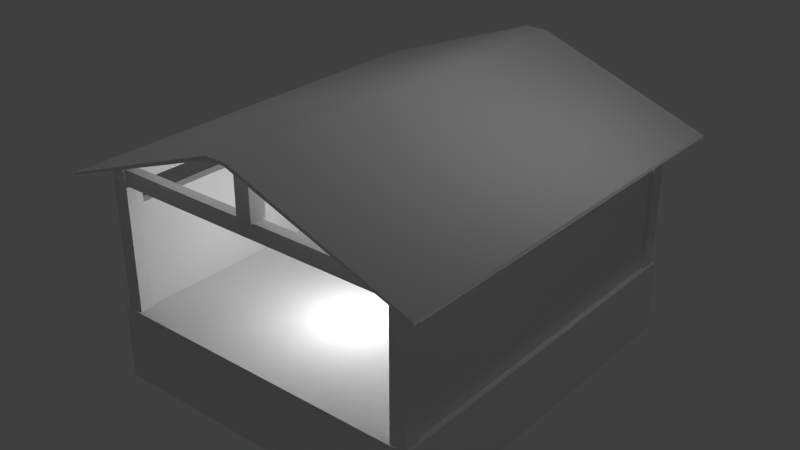 # Source: shed.blend  (saved by Blender 2.70.0; exported with 4.5.12 LTS)
import bpy
from mathutils import Matrix  # noqa: F401  (used for matrix-valued properties, if any)

bpy.ops.wm.read_factory_settings(use_empty=True)
scene = bpy.context.scene
scene.name = 'Scene'

# ---- collections
col_collection_1 = bpy.data.collections.new('Collection 1'); scene.collection.children.link(col_collection_1)

# ---- materials (node trees are filled in below, after node groups)
mat_shed = bpy.data.materials.new('Shed')
mat_shed.alpha_threshold = 0.0
mat_shed.use_transparent_shadow = False
mat_shed.roughness = 0.5
mat_shed.specular_intensity = 0.3646
mat_shed.line_color = (0.0, 0.0, 0.0, 0.5312)

# ---- material node trees

# ---- world
world_world = bpy.data.worlds.new('World'); scene.world = world_world
world_world.color = (0.05088, 0.05088, 0.05088)
world_world.use_sun_shadow = False
world_world.sun_shadow_jitter_overblur = 0.0
world_world.cycles.sampling_method = 'MANUAL'
world_world.cycles.sample_map_resolution = 256

# ---- lights
light_point_002 = bpy.data.lights.new('Point.002', 'POINT')
light_point_002.transmission_factor = 0.0
light_point_002.energy = 100.0
light_point_002.shadow_buffer_clip_start = 0.5
light_point_002.shadow_soft_size = 0.1
light_point_002.shadow_maximum_resolution = 0.006
light_point_002.use_absolute_resolution = True
light_point_002.cycles.use_multiple_importance_sampling = False
light_point_001 = bpy.data.lights.new('Point.001', 'POINT')
light_point_001.transmission_factor = 0.0
light_point_001.energy = 100.0
light_point_001.shadow_buffer_clip_start = 0.5
light_point_001.shadow_soft_size = 0.1
light_point_001.shadow_maximum_resolution = 0.006
light_point_001.use_absolute_resolution = True
light_point_001.cycles.use_multiple_importance_sampling = False
light_point = bpy.data.lights.new('Point', 'SUN')
light_point.transmission_factor = 0.0
light_point.angle = 0.1993
light_point.energy = 0.2
light_point.shadow_buffer_clip_start = 0.5
light_point.shadow_soft_size = 0.1
light_point.shadow_cascade_max_distance = 1000.0
light_point.cycles.use_multiple_importance_sampling = False

# ---- meshes
me_rusty_shed = bpy.data.meshes.new('rusty_shed')
me_rusty_shed.from_pydata([(3.155, 3.155, 0.0), (3.155, 2.845, 0.0), (2.845, 2.845, 0.0), (2.845, 3.155, 0.0), (3.155, 3.155, 2.4), (3.155, 2.845, 2.4), (2.845, 2.845, 2.4), (2.845, 3.155, 2.4), (3.155, -3.845, 0.0), (3.155, -4.155, 0.0), (2.845, -4.155, 0.0), (2.845, -3.845, 0.0), (3.155, -3.845, 2.4), (3.155, -4.155, 2.4), (2.845, -4.155, 2.4), (2.845, -3.845, 2.4), (-2.845, -3.845, 0.0), (-2.845, -4.155, 0.0), (-3.155, -4.155, 0.0), (-3.155, -3.845, 0.0), (-2.845, -3.845, 2.4), (-2.845, -4.155, 2.4), (-3.155, -4.155, 2.4), (-3.155, -3.845, 2.4), (-2.845, 3.155, 0.0), (-2.845, 2.845, 0.0), (-3.155, 2.845, 0.0), (-3.155, 3.155, 0.0), (-2.845, 3.155, 2.4), (-2.845, 2.845, 2.4), (-3.155, 2.845, 2.4), (-3.155, 3.155, 2.4), (-3.2, -4.2, 0.0), (3.2, -4.2, 0.0), (-3.2, 3.2, 0.0), (3.2, 3.2, 0.0), (-3.2, -4.2, -1.446), (3.2, -4.2, -1.446), (-3.2, 3.2, -1.446), (3.2, 3.2, -1.446), (-3.1, -3.85, 0.0), (-3.1, 2.85, 0.0), (-2.9, 2.85, 0.0), (-2.9, -3.85, 0.0), (-3.1, -3.85, 2.0), (-3.1, 2.85, 2.0), (-2.9, 2.85, 2.0), (-2.9, -3.85, 2.0), (2.9, -3.85, 0.0), (2.9, 2.85, 0.0), (3.1, 2.85, 0.0), (3.1, -3.85, 0.0), (2.9, -3.85, 2.0), (2.9, 2.85, 2.0), (3.1, 2.85, 2.0), (3.1, -3.85, 2.0), (2.841, 2.9, 5.96e-08), (-2.841, 2.9, 5.96e-08), (-2.841, 3.1, 5.96e-08), (2.841, 3.1, 5.96e-08), (2.841, 2.9, 2.0), (-2.841, 2.9, 2.0), (-2.841, 3.1, 2.0), (2.841, 3.1, 2.0), (-3.1, -4.15, 2.4), (-3.1, 3.15, 2.4), (-2.9, 3.15, 2.4), (-2.9, -4.15, 2.4), (-3.1, -4.15, 2.7), (-3.1, 3.15, 2.7), (-2.9, 3.15, 2.7), (-2.9, -4.15, 2.7), (2.9, -4.15, 2.4), (2.9, 3.15, 2.4), (3.1, 3.15, 2.4), (3.1, -4.15, 2.4), (2.9, -4.15, 2.7), (2.9, 3.15, 2.7), (3.1, 3.15, 2.7), (3.1, -4.15, 2.7), (3.21, 2.9, 2.4), (-3.21, 2.9, 2.4), (-3.21, 3.1, 2.4), (3.21, 3.1, 2.4), (3.21, 2.9, 2.698), (-3.21, 2.9, 2.698), (-3.21, 3.1, 2.698), (3.21, 3.1, 2.698), (3.21, -4.1, 2.4), (-3.21, -4.1, 2.4), (-3.21, -3.9, 2.4), (3.21, -3.9, 2.4), (3.21, -4.1, 2.698), (-3.21, -4.1, 2.698), (-3.21, -3.9, 2.698), (3.21, -3.9, 2.698), (3.631, -4.6, 2.608), (3.631, 3.6, 2.608), (0.2272, 3.6, 3.866), (0.2272, -4.6, 3.866), (3.647, -4.6, 2.556), (3.647, 3.6, 2.556), (0.1588, 3.6, 3.815), (0.1588, -4.6, 3.815), (-3.647, -4.6, 2.556), (-3.647, 3.6, 2.556), (-0.1588, 3.6, 3.815), (-0.1588, -4.6, 3.815), (-3.631, -4.6, 2.608), (-3.631, 3.6, 2.608), (-0.2272, 3.6, 3.866), (-0.2272, -4.6, 3.866), (0.1554, -3.845, 2.7), (0.1554, -4.155, 2.7), (-0.1554, -4.155, 2.7), (-0.1554, -3.845, 2.7), (0.1554, -3.845, 3.84), (0.1554, -4.155, 3.84), (-0.1554, -4.155, 3.84), (-0.1554, -3.845, 3.84), (0.1554, 3.155, 2.7), (0.1554, 2.845, 2.7), (-0.1554, 2.845, 2.7), (-0.1554, 3.155, 2.7), (0.1554, 3.155, 3.84), (0.1554, 2.845, 3.84), (-0.1554, 2.845, 3.84), (-0.1554, 3.155, 3.84)], [], [(4, 7, 6, 5), (0, 4, 5, 1), (1, 5, 6, 2), (2, 6, 7, 3), (4, 0, 3, 7), (12, 15, 14, 13), (8, 12, 13, 9), (9, 13, 14, 10), (10, 14, 15, 11), (12, 8, 11, 15), (20, 23, 22, 21), (16, 20, 21, 17), (17, 21, 22, 18), (18, 22, 23, 19), (20, 16, 19, 23), (28, 31, 30, 29), (24, 28, 29, 25), (25, 29, 30, 26), (26, 30, 31, 27), (28, 24, 27, 31), (32, 33, 35, 34), (35, 39, 38, 34), (33, 37, 39, 35), (32, 36, 37, 33), (34, 38, 36, 32), (44, 45, 41, 40), (46, 47, 43, 42), (47, 46, 45, 44), (52, 53, 49, 48), (54, 55, 51, 50), (55, 54, 53, 52), (60, 61, 57, 56), (62, 63, 59, 58), (63, 62, 61, 60), (68, 69, 65, 64), (69, 70, 66, 65), (70, 71, 67, 66), (71, 68, 64, 67), (64, 65, 66, 67), (71, 70, 69, 68), (76, 77, 73, 72), (77, 78, 74, 73), (78, 79, 75, 74), (79, 76, 72, 75), (72, 73, 74, 75), (79, 78, 77, 76), (84, 85, 81, 80), (85, 86, 82, 81), (86, 87, 83, 82), (87, 84, 80, 83), (80, 81, 82, 83), (87, 86, 85, 84), (92, 93, 89, 88), (93, 94, 90, 89), (94, 95, 91, 90), (95, 92, 88, 91), (88, 89, 90, 91), (95, 94, 93, 92), (100, 101, 97, 96), (101, 102, 98, 97), (103, 100, 96, 99), (96, 97, 98, 99), (103, 102, 101, 100), (108, 109, 105, 104), (109, 110, 106, 105), (111, 108, 104, 107), (104, 105, 106, 107), (111, 110, 109, 108), (98, 110, 111, 99), (99, 111, 107, 103), (103, 107, 106, 102), (102, 106, 110, 98), (112, 113, 114, 115), (112, 116, 117, 113), (113, 117, 118, 114), (114, 118, 119, 115), (116, 112, 115, 119), (120, 121, 122, 123), (120, 124, 125, 121), (121, 125, 126, 122), (122, 126, 127, 123), (124, 120, 123, 127)])
me_rusty_shed.polygons.foreach_set('use_smooth', [0, 0, 0, 0, 0, 0, 0, 0, 0, 0, 0, 0, 0, 0, 0, 0, 0, 0, 0, 0, 0, 0, 0, 0, 0, 0, 0, 0, 0, 0, 0, 0, 0, 0, 0, 0, 0, 0, 0, 0, 0, 0, 0, 0, 0, 0, 0, 0, 0, 0, 0, 0, 0, 0, 0, 0, 0, 0, 0, 0, 0, 1, 0, 0, 0, 0, 0, 1, 1, 0, 0, 0, 0, 0, 0, 0, 0, 0, 0, 0, 0, 0])
_uv = me_rusty_shed.uv_layers.new(name='UVMap')
_uv.uv.foreach_set('vector', [0.1159, 0.303, 0.1159, 0.2706, 0.1482, 0.2706, 0.1482, 0.303, 0.08354, 0.021, 0.08354, 0.2706, 0.05121, 0.2706, 0.05121, 0.021, 0.05121, 0.021, 0.05121, 0.2706, 0.01888, 0.2706, 0.01888, 0.021, 0.1482, 0.021, 0.1482, 0.2706, 0.1159, 0.2706, 0.1159, 0.021, 0.08354, 0.2706, 0.08354, 0.021, 0.1159, 0.021, 0.1159, 0.2706, 0.01888, 0.303, 0.01888, 0.2706, 0.05121, 0.2706, 0.05121, 0.303, 0.1159, 0.021, 0.1159, 0.2706, 0.08354, 0.2706, 0.08354, 0.021, 0.08354, 0.021, 0.08354, 0.2706, 0.05121, 0.2706, 0.05121, 0.021, 0.05121, 0.021, 0.05121, 0.2706, 0.01888, 0.2706, 0.01888, 0.021, 0.1159, 0.2706, 0.1159, 0.021, 0.1482, 0.021, 0.1482, 0.2706, 0.1482, 0.2706, 0.1482, 0.303, 0.1159, 0.303, 0.1159, 0.2706, 0.1482, 0.021, 0.1482, 0.2706, 0.1159, 0.2706, 0.1159, 0.021, 0.1159, 0.021, 0.1159, 0.2706, 0.08354, 0.2706, 0.08354, 0.021, 0.08354, 0.021, 0.08354, 0.2706, 0.05121, 0.2706, 0.05121, 0.021, 0.01888, 0.2706, 0.01888, 0.021, 0.05121, 0.021, 0.05121, 0.2706, 0.05121, 0.2706, 0.05121, 0.303, 0.01888, 0.303, 0.01888, 0.2706, 0.05121, 0.021, 0.05121, 0.2706, 0.01888, 0.2706, 0.01888, 0.021, 0.1482, 0.021, 0.1482, 0.2706, 0.1159, 0.2706, 0.1159, 0.021, 0.1159, 0.021, 0.1159, 0.2706, 0.08354, 0.2706, 0.08354, 0.021, 0.05121, 0.2706, 0.05121, 0.021, 0.08354, 0.021, 0.08354, 0.2706, 0.07478, 0.9262, 0.07477, 0.6929, 0.3445, 0.6929, 0.3445, 0.9262, 0.3445, 0.6929, 0.3972, 0.6929, 0.3972, 0.9262, 0.3445, 0.9262, 0.07477, 0.6929, 0.07478, 0.6402, 0.3445, 0.6402, 0.3445, 0.6929, 0.07478, 0.9262, 0.02208, 0.9262, 0.02208, 0.6929, 0.07477, 0.6929, 0.3445, 0.9262, 0.3445, 0.9789, 0.07478, 0.9789, 0.07478, 0.9262, 0.4201, 0.8117, 0.9747, 0.8117, 0.9747, 0.9773, 0.4201, 0.9773, 0.9747, 0.7951, 0.4201, 0.7951, 0.4201, 0.6296, 0.9747, 0.6296, 0.4201, 0.7951, 0.9747, 0.7951, 0.9747, 0.8117, 0.4201, 0.8117, 0.4204, 0.8119, 0.975, 0.8119, 0.975, 0.9775, 0.4204, 0.9775, 0.975, 0.7954, 0.4204, 0.7954, 0.4204, 0.6298, 0.975, 0.6298, 0.4204, 0.7954, 0.975, 0.7954, 0.975, 0.8119, 0.4204, 0.8119, 0.9343, 0.7952, 0.464, 0.7952, 0.464, 0.6296, 0.9343, 0.6296, 0.464, 0.8118, 0.9343, 0.8118, 0.9343, 0.9773, 0.464, 0.9773, 0.9343, 0.8118, 0.464, 0.8118, 0.464, 0.7952, 0.9343, 0.7952, 0.2025, 0.05638, 0.9475, 0.05638, 0.9475, 0.0935, 0.2025, 0.0935, 0.9475, 0.05638, 0.9475, 0.03163, 0.9781, 0.03163, 0.9781, 0.05638, 0.9475, 0.1554, 0.2025, 0.1554, 0.2025, 0.1183, 0.9475, 0.1183, 0.2025, 0.03162, 0.2025, 0.05638, 0.1719, 0.05638, 0.1719, 0.03162, 0.2025, 0.0935, 0.9475, 0.0935, 0.9475, 0.1183, 0.2025, 0.1183, 0.2025, 0.03162, 0.9475, 0.03163, 0.9475, 0.05638, 0.2025, 0.05638, 0.2025, 0.03162, 0.9475, 0.03163, 0.9475, 0.06875, 0.2025, 0.06875, 0.9475, 0.1554, 0.9475, 0.1306, 0.9781, 0.1306, 0.9781, 0.1554, 0.9475, 0.1306, 0.2025, 0.1306, 0.2025, 0.0935, 0.9475, 0.0935, 0.2025, 0.1306, 0.2025, 0.1554, 0.1719, 0.1554, 0.1719, 0.1306, 0.2025, 0.06875, 0.9475, 0.06875, 0.9475, 0.0935, 0.2025, 0.0935, 0.2025, 0.1306, 0.9475, 0.1306, 0.9475, 0.1554, 0.2025, 0.1554, 0.9439, 0.1703, 0.2061, 0.1704, 0.2061, 0.1289, 0.9439, 0.1289, 0.2061, 0.03163, 0.2061, 0.0595, 0.1719, 0.0595, 0.1719, 0.03163, 0.2061, 0.0595, 0.9439, 0.05949, 0.9439, 0.101, 0.2061, 0.101, 0.9439, 0.05949, 0.9439, 0.03163, 0.9781, 0.03163, 0.9781, 0.05949, 0.9439, 0.1289, 0.2061, 0.1289, 0.2061, 0.101, 0.9439, 0.101, 0.9439, 0.05949, 0.2061, 0.0595, 0.2061, 0.03163, 0.9439, 0.03163, 0.9439, 0.1428, 0.2061, 0.1425, 0.2061, 0.101, 0.9439, 0.1013, 0.2061, 0.1425, 0.2061, 0.1704, 0.1719, 0.1703, 0.1719, 0.1425, 0.2062, 0.03163, 0.9439, 0.03194, 0.9439, 0.07343, 0.2062, 0.07312, 0.9439, 0.1707, 0.9439, 0.1428, 0.9781, 0.1428, 0.9781, 0.1707, 0.9439, 0.1013, 0.2061, 0.101, 0.2062, 0.07312, 0.9439, 0.07343, 0.9439, 0.1707, 0.2061, 0.1704, 0.2061, 0.1425, 0.9439, 0.1428, 0.5629, 0.5998, 0.1857, 0.5998, 0.1857, 0.5894, 0.5629, 0.5894, 0.1765, 0.5894, 0.1765, 0.4176, 0.1857, 0.4176, 0.1857, 0.5894, 0.5721, 0.4176, 0.5721, 0.5894, 0.5629, 0.5894, 0.5629, 0.4176, 0.5629, 0.5894, 0.1857, 0.5894, 0.1857, 0.4176, 0.5629, 0.4176, 0.5944, 0.4138, 0.9716, 0.4138, 0.9716, 0.5856, 0.5944, 0.5856, 0.5629, 0.2221, 0.1857, 0.2221, 0.1857, 0.2117, 0.5629, 0.2117, 0.1857, 0.2221, 0.1857, 0.3939, 0.1765, 0.3939, 0.1765, 0.2221, 0.5629, 0.3939, 0.5629, 0.2221, 0.5721, 0.2221, 0.5721, 0.3939, 0.5944, 0.2255, 0.9716, 0.2255, 0.9716, 0.3973, 0.5944, 0.3973, 0.5629, 0.3939, 0.1857, 0.3939, 0.1857, 0.2221, 0.5629, 0.2221, 0.1857, 0.4176, 0.1857, 0.3939, 0.5629, 0.3939, 0.5629, 0.4176, 0.5629, 0.4176, 0.5629, 0.3939, 0.5716, 0.3975, 0.5716, 0.414, 0.5944, 0.4138, 0.5944, 0.3973, 0.9716, 0.3973, 0.9716, 0.4138, 0.177, 0.414, 0.177, 0.3975, 0.1857, 0.3939, 0.1857, 0.4176, 0.01893, 0.3028, 0.01894, 0.2704, 0.05135, 0.2704, 0.05134, 0.3028, 0.1486, 0.3028, 0.1485, 0.428, 0.1161, 0.4279, 0.1162, 0.3028, 0.1162, 0.3028, 0.1161, 0.4279, 0.08371, 0.4279, 0.08376, 0.3028, 0.08376, 0.3028, 0.08371, 0.4279, 0.0513, 0.4279, 0.05134, 0.3028, 0.01888, 0.4279, 0.01893, 0.3028, 0.05134, 0.3028, 0.0513, 0.4279, 0.1486, 0.2704, 0.1486, 0.3028, 0.1162, 0.3028, 0.1162, 0.2704, 0.05131, 0.3028, 0.05131, 0.428, 0.01888, 0.428, 0.01888, 0.3028, 0.1486, 0.3028, 0.1486, 0.428, 0.1162, 0.428, 0.1162, 0.3028, 0.1162, 0.3028, 0.1162, 0.428, 0.08373, 0.428, 0.08373, 0.3028, 0.05131, 0.428, 0.05131, 0.3028, 0.08373, 0.3028, 0.08373, 0.428])
me_rusty_shed.materials.append(mat_shed)
me_rusty_shed.use_remesh_preserve_volume = False
me_rusty_shed.use_remesh_preserve_attributes = False
me_rusty_shed.use_mirror_vertex_groups = False
me_rusty_shed.update()

# ---- objects
ob_point_002 = bpy.data.objects.new('Point.002', light_point_002)
ob_point_001 = bpy.data.objects.new('Point.001', light_point_001)
ob_point = bpy.data.objects.new('Point', light_point)
ob_shed = bpy.data.objects.new('Shed', me_rusty_shed)

# ---- transforms, parenting, visibility, modifiers, constraints
ob_point_002.location = (0.2057, -1.905, 1.364)
ob_point_002.lineart.crease_threshold = 0.0
ob_point_001.location = (4.823, 1.383, 7.618)
ob_point_001.lineart.crease_threshold = 0.0
ob_point.location = (-5.508, 1.399, 17.16)
ob_point.lineart.crease_threshold = 0.0
ob_shed.location = (0.0, 0.0, 0.1)
ob_shed.lock_rotations_4d = False
ob_shed.empty_display_type = 'ARROWS'
ob_shed.lineart.crease_threshold = 0.0

# ---- collection membership
col_collection_1.objects.link(ob_point_002)
col_collection_1.objects.link(ob_point_001)
col_collection_1.objects.link(ob_point)
col_collection_1.objects.link(ob_shed)

# ---- scene / render settings (as saved in the file)
scene.frame_start = 1; scene.frame_end = 250; scene.frame_set(1)
scene.render.engine = 'BLENDER_EEVEE_NEXT'
scene.render.resolution_percentage = 50
scene.render.dither_intensity = 0.0
scene.render.use_bake_selected_to_active = True
scene.cycles.use_denoising = False
scene.cycles.samples = 10
scene.cycles.sampling_pattern = 'TABULATED_SOBOL'
scene.cycles.light_sampling_threshold = 0.0
scene.cycles.use_adaptive_sampling = False
scene.cycles.use_light_tree = False
scene.cycles.blur_glossy = 0.0
scene.cycles.volume_bounces = 1
scene.cycles.pixel_filter_type = 'GAUSSIAN'
scene.cycles.sample_clamp_indirect = 0.0
scene.view_settings.view_transform = 'Standard'
bpy.context.view_layer.update()

# ---- added for rendering (the .blend has no active camera): camera
cam_auto = bpy.data.cameras.new('AutoCamera')
cam_auto.lens = 50.0
cam_auto.sensor_width = 36.0
cam_auto.clip_end = 1000.0
ob_auto_camera = bpy.data.objects.new('AutoCamera', cam_auto)
scene.collection.objects.link(ob_auto_camera)
ob_auto_camera.location = (11.2806, -14.0367, 10.3348)
ob_auto_camera.rotation_euler = (1.09748, -7.21219e-08, 0.694738)
scene.camera = ob_auto_camera
bpy.context.view_layer.update()
